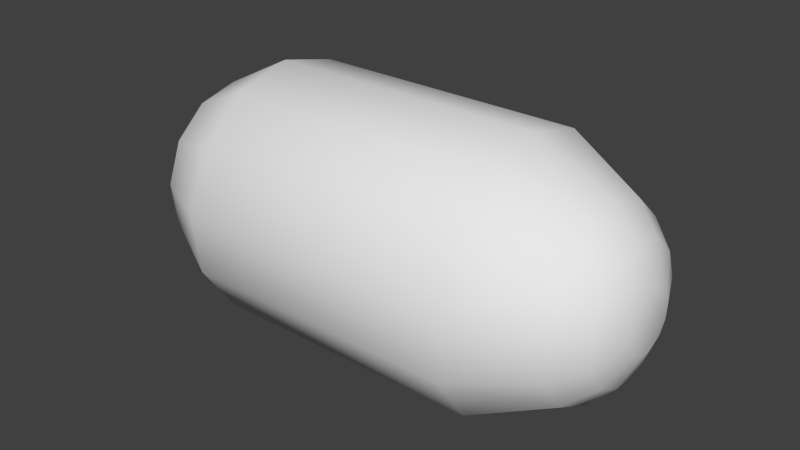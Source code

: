 # Source: tubeLight.blend  (saved by Blender 2.76.0; exported with 4.5.12 LTS)
import bpy
from mathutils import Matrix  # noqa: F401  (used for matrix-valued properties, if any)

bpy.ops.wm.read_factory_settings(use_empty=True)
scene = bpy.context.scene
scene.name = 'Scene'

# ---- collections
col_collection_1 = bpy.data.collections.new('Collection 1'); scene.collection.children.link(col_collection_1)

# ---- materials (node trees are filled in below, after node groups)
mat_lighttubeglassmat = bpy.data.materials.new('lightTubeGlassMat')
mat_lighttubeglassmat.alpha_threshold = 0.0
mat_lighttubeglassmat.use_transparent_shadow = False
mat_lighttubeglassmat.roughness = 0.5

# ---- material node trees

# ---- world
world_world = bpy.data.worlds.new('World'); scene.world = world_world
world_world.color = (0.05088, 0.05088, 0.05088)
world_world.use_sun_shadow = False
world_world.sun_shadow_jitter_overblur = 0.0
world_world.cycles.sampling_method = 'MANUAL'
world_world.cycles.sample_map_resolution = 256

# ---- meshes
me_cylinder = bpy.data.meshes.new('Cylinder')
me_cylinder.from_pydata([(-1.0, -4.371e-08, 1.0), (0.0, 4.371e-08, 1.0), (-1.0, 0.4647, 0.8855), (0.0, 0.4647, 0.8855), (-1.0, 0.823, 0.5681), (-5.96e-08, 0.823, 0.5681), (-1.0, 0.9927, 0.1205), (-5.96e-08, 0.9927, 0.1205), (-1.0, 0.935, -0.3546), (-5.96e-08, 0.935, -0.3546), (-1.0, 0.6631, -0.7485), (-5.96e-08, 0.6631, -0.7485), (-1.0, 0.2393, -0.9709), (-5.96e-08, 0.2393, -0.9709), (-1.0, -0.2393, -0.9709), (-5.96e-08, -0.2393, -0.9709), (-1.0, -0.6631, -0.7485), (-5.96e-08, -0.6631, -0.7485), (-1.0, -0.935, -0.3546), (0.0, -0.935, -0.3546), (-1.0, -0.9927, 0.1205), (0.0, -0.9927, 0.1205), (-1.0, -0.823, 0.5681), (0.0, -0.823, 0.5681), (-1.0, -0.4647, 0.8855), (0.0, -0.4647, 0.8855), (-1.239, -5.924e-08, 0.8927), (-1.239, 0.4148, 0.7904), (-1.239, 0.7346, 0.5071), (-1.239, 0.8862, 0.1076), (-1.239, 0.8347, -0.3165), (-1.239, 0.5919, -0.6682), (-1.239, 0.2136, -0.8667), (-1.239, -0.2136, -0.8667), (-1.239, -0.5919, -0.6682), (-1.239, -0.8347, -0.3165), (-1.239, -0.8862, 0.1076), (-1.239, -0.7346, 0.5071), (-1.239, -0.4148, 0.7904), (-1.538, -4.225e-08, 0.6984), (-1.538, 0.3246, 0.6184), (-1.538, 0.5748, 0.3967), (-1.538, 0.6933, 0.08418), (-1.538, 0.653, -0.2477), (-1.538, 0.4631, -0.5228), (-1.538, 0.1671, -0.6781), (-1.538, -0.1671, -0.6781), (-1.538, -0.4631, -0.5228), (-1.538, -0.653, -0.2477), (-1.538, -0.6933, 0.08418), (-1.538, -0.5748, 0.3967), (-1.538, -0.3246, 0.6184), (-1.727, -1.844e-08, 0.4943), (-1.727, 0.2297, 0.4377), (-1.727, 0.4068, 0.2808), (-1.727, 0.4907, 0.05959), (-1.727, 0.4622, -0.1753), (-1.727, 0.3278, -0.37), (-1.727, 0.1183, -0.48), (-1.727, -0.1183, -0.48), (-1.727, -0.3278, -0.37), (-1.727, -0.4622, -0.1753), (-1.727, -0.4907, 0.05959), (-1.727, -0.4068, 0.2808), (-1.727, -0.2297, 0.4377), (-1.833, -1.736e-08, 0.2254), (-1.833, 0.1047, 0.1996), (-1.833, 0.1855, 0.128), (-1.833, 0.2237, 0.02717), (-1.833, 0.2107, -0.07992), (-1.833, 0.1495, -0.1687), (-1.833, 0.05394, -0.2188), (-1.833, -0.05394, -0.2188), (-1.833, -0.1495, -0.1687), (-1.833, -0.2107, -0.07992), (-1.833, -0.2237, 0.02717), (-1.833, -0.1855, 0.128), (-1.833, -0.1047, 0.1996)], [], [(0, 1, 3, 2), (2, 3, 5, 4), (4, 5, 7, 6), (6, 7, 9, 8), (8, 9, 11, 10), (10, 11, 13, 12), (12, 13, 15, 14), (14, 15, 17, 16), (16, 17, 19, 18), (18, 19, 21, 20), (20, 21, 23, 22), (24, 25, 1, 0), (22, 23, 25, 24), (12, 14, 33, 32), (36, 37, 50, 49), (22, 24, 38, 37), (8, 10, 31, 30), (18, 20, 36, 35), (4, 6, 29, 28), (14, 16, 34, 33), (0, 2, 27, 26), (24, 0, 26, 38), (10, 12, 32, 31), (20, 22, 37, 36), (6, 8, 30, 29), (16, 18, 35, 34), (2, 4, 28, 27), (45, 46, 59, 58), (29, 30, 43, 42), (37, 38, 51, 50), (30, 31, 44, 43), (38, 26, 39, 51), (31, 32, 45, 44), (32, 33, 46, 45), (33, 34, 47, 46), (26, 27, 40, 39), (34, 35, 48, 47), (27, 28, 41, 40), (35, 36, 49, 48), (28, 29, 42, 41), (54, 55, 68, 67), (46, 47, 60, 59), (39, 40, 53, 52), (47, 48, 61, 60), (40, 41, 54, 53), (48, 49, 62, 61), (41, 42, 55, 54), (49, 50, 63, 62), (42, 43, 56, 55), (50, 51, 64, 63), (43, 44, 57, 56), (51, 39, 52, 64), (44, 45, 58, 57), (65, 66, 67, 68, 69, 70, 71, 72, 73, 74, 75, 76, 77), (62, 63, 76, 75), (55, 56, 69, 68), (63, 64, 77, 76), (56, 57, 70, 69), (64, 52, 65, 77), (57, 58, 71, 70), (58, 59, 72, 71), (59, 60, 73, 72), (52, 53, 66, 65), (60, 61, 74, 73), (53, 54, 67, 66), (61, 62, 75, 74)])
me_cylinder.polygons.foreach_set('use_smooth', [True] * 66)
me_cylinder.materials.append(mat_lighttubeglassmat)
me_cylinder.use_remesh_preserve_volume = False
me_cylinder.use_remesh_preserve_attributes = False
me_cylinder.use_mirror_vertex_groups = False
me_cylinder.update()

# ---- objects
ob_cylinder = bpy.data.objects.new('Cylinder', me_cylinder)

# ---- transforms, parenting, visibility, modifiers, constraints
ob_cylinder.location = (-1.0, 0.0, 0.0)
ob_cylinder.scale = (0.5456, 0.5037, 0.5074)
ob_cylinder.lineart.crease_threshold = 0.0
_m = ob_cylinder.modifiers.new('Decimate', 'DECIMATE')
_m.decimate_type = 'DISSOLVE'
_m.iterations = 3
_m.angle_limit = 0.1745
_m.use_dissolve_boundaries = True
_m.delimit = {'NORMAL'}
_m = ob_cylinder.modifiers.new('Mirror', 'MIRROR')

# ---- collection membership
col_collection_1.objects.link(ob_cylinder)

# ---- scene / render settings (as saved in the file)
scene.frame_start = 1; scene.frame_end = 250; scene.frame_set(1)
scene.render.engine = 'BLENDER_EEVEE_NEXT'
scene.render.resolution_percentage = 50
scene.render.dither_intensity = 0.0
scene.cycles.use_denoising = False
scene.cycles.samples = 10
scene.cycles.sampling_pattern = 'TABULATED_SOBOL'
scene.cycles.light_sampling_threshold = 0.0
scene.cycles.use_adaptive_sampling = False
scene.cycles.use_light_tree = False
scene.cycles.blur_glossy = 0.0
scene.cycles.pixel_filter_type = 'GAUSSIAN'
scene.cycles.sample_clamp_indirect = 0.0
scene.view_settings.view_transform = 'Standard'
bpy.context.view_layer.update()

# ---- added for rendering (the .blend has no active camera and no usable light): camera, sun
cam_auto = bpy.data.cameras.new('AutoCamera')
cam_auto.lens = 50.0
cam_auto.sensor_width = 36.0
cam_auto.clip_end = 1000.0
ob_auto_camera = bpy.data.objects.new('AutoCamera', cam_auto)
scene.collection.objects.link(ob_auto_camera)
ob_auto_camera.location = (1.26633, -2.71959, 1.82043)
ob_auto_camera.rotation_euler = (1.09748, -7.21219e-08, 0.694738)
scene.camera = ob_auto_camera
light_auto_sun = bpy.data.lights.new('AutoSun', 'SUN')
light_auto_sun.energy = 3.0
light_auto_sun.angle = 0.0523599
ob_auto_sun = bpy.data.objects.new('AutoSun', light_auto_sun)
scene.collection.objects.link(ob_auto_sun)
ob_auto_sun.rotation_euler = (0.872665, 0.174533, 0.523599)
bpy.context.view_layer.update()
